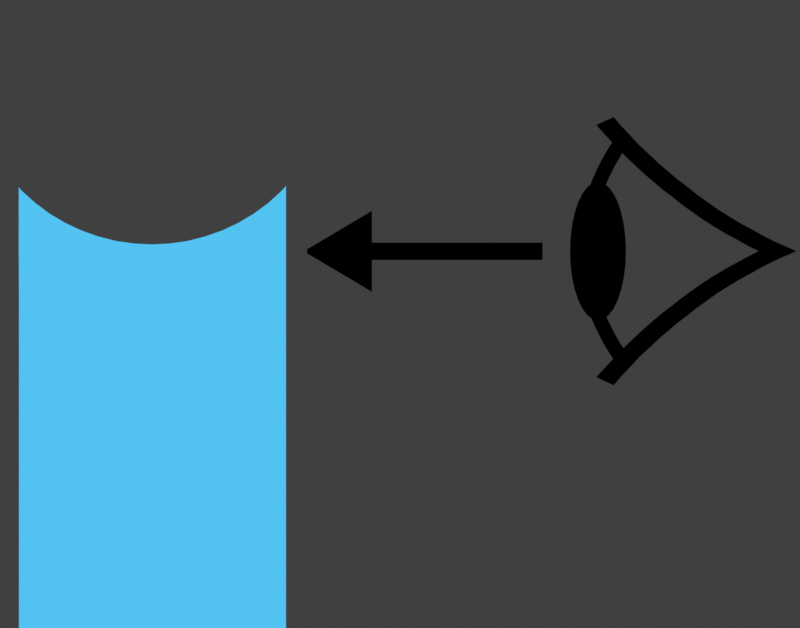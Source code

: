 # Source: menisque.blend  (saved by Blender 3.1.7; exported with 4.5.12 LTS)
import bpy
from mathutils import Matrix  # noqa: F401  (used for matrix-valued properties, if any)

bpy.ops.wm.read_factory_settings(use_empty=True)
scene = bpy.context.scene
scene.name = 'Scene'

# ---- collections
col_collection = bpy.data.collections.new('Collection'); scene.collection.children.link(col_collection)
col_remplissage = bpy.data.collections.new('Remplissage'); scene.collection.children.link(col_remplissage)
col_oeil = bpy.data.collections.new('Oeil'); scene.collection.children.link(col_oeil)

# ---- materials (node trees are filled in below, after node groups)
mat_ligne = bpy.data.materials.new('Ligne')
mat_ligne.alpha_threshold = 0.0
mat_ligne.use_backface_culling = True
mat_ligne.line_color = (0.0, 0.0, 0.0, 1.0)
mat_contour = bpy.data.materials.new('Contour')
mat_contour.alpha_threshold = 0.0
mat_contour.use_backface_culling = True
mat_contour.use_transparent_shadow = False
mat_contour.line_color = (0.0, 0.0, 0.0, 1.0)
mat_transparent = bpy.data.materials.new('Transparent')
mat_transparent.surface_render_method = 'BLENDED'
mat_transparent.blend_method = 'BLEND'
mat_transparent.alpha_threshold = 0.0
mat_transparent.line_color = (0.0, 0.0, 0.0, 1.0)
mat_solution = bpy.data.materials.new('Solution')
mat_solution.alpha_threshold = 0.0
mat_solution.use_transparent_shadow = False
mat_solution.line_color = (0.0, 0.0, 0.0, 1.0)
mat_trait = bpy.data.materials.new('Trait')
mat_trait.use_transparent_shadow = False
mat_texte = bpy.data.materials.new('Texte')
mat_texte.alpha_threshold = 0.0
mat_texte.use_transparent_shadow = False
mat_texte.line_color = (0.0, 0.0, 0.0, 1.0)
mat_blanc = bpy.data.materials.new('Blanc')
mat_blanc.surface_render_method = 'BLENDED'
mat_blanc.blend_method = 'BLEND'
mat_blanc.alpha_threshold = 0.0
mat_blanc.use_transparency_overlap = False
mat_blanc.show_transparent_back = False
mat_blanc.line_color = (0.0, 0.0, 0.0, 1.0)

# ---- node groups
ng_auto_smooth = bpy.data.node_groups.new('Auto Smooth', 'GeometryNodeTree')
_s = ng_auto_smooth.interface.new_socket(name='Geometry', in_out='OUTPUT', socket_type='NodeSocketGeometry')
_s = ng_auto_smooth.interface.new_socket(name='Geometry', in_out='INPUT', socket_type='NodeSocketGeometry')
_s = ng_auto_smooth.interface.new_socket(name='Angle', in_out='INPUT', socket_type='NodeSocketFloat')
_s.subtype = 'ANGLE'
_s.min_value = 0.0
_s.max_value = 3.142
ng_auto_smooth.is_modifier = True
_N = ng_auto_smooth.nodes; _L = ng_auto_smooth.links
n0 = _N.new('NodeGroupOutput'); n0.name = 'Group Output'; n0.location = (480, -100)
n1 = _N.new('NodeGroupInput'); n1.name = 'Group Input'; n1.location = (-420, -300)
n2 = _N.new('NodeGroupInput'); n2.name = 'Group Input.001'; n2.location = (-60, -100)
n3 = _N.new('GeometryNodeSetShadeSmooth'); n3.name = 'Set Shade Smooth'; n3.location = (120, -100)
n3.domain = 'EDGE'
n4 = _N.new('GeometryNodeSetShadeSmooth'); n4.name = 'Set Shade Smooth.001'; n4.location = (300, -100)
n5 = _N.new('GeometryNodeInputMeshEdgeAngle'); n5.name = 'Edge Angle'; n5.location = (-420, -220)
n6 = _N.new('GeometryNodeInputEdgeSmooth'); n6.name = 'Is Edge Smooth'; n6.location = (-60, -160)
n7 = _N.new('GeometryNodeInputShadeSmooth'); n7.name = 'Is Face Smooth'; n7.location = (-240, -340)
n8 = _N.new('FunctionNodeBooleanMath'); n8.name = 'Boolean Math'; n8.location = (-60, -220)
n9 = _N.new('FunctionNodeCompare'); n9.name = 'Compare'; n9.location = (-240, -180)
n9.operation = 'LESS_EQUAL'
_L.new(n5.outputs[0], n9.inputs[0])
_L.new(n4.outputs[0], n0.inputs[0])
_L.new(n1.outputs[1], n9.inputs[1])
_L.new(n9.outputs[0], n8.inputs[0])
_L.new(n7.outputs[0], n8.inputs[1])
_L.new(n2.outputs[0], n3.inputs[0])
_L.new(n6.outputs[0], n3.inputs[1])
_L.new(n3.outputs[0], n4.inputs[0])
_L.new(n8.outputs[0], n3.inputs[2])
n0.is_active_output = True

# ---- material node trees
mat_ligne.use_nodes = True; mat_ligne.node_tree.nodes.clear()
_N = mat_ligne.node_tree.nodes; _L = mat_ligne.node_tree.links
n0 = _N.new('ShaderNodeOutputMaterial'); n0.name = 'Material Output'; n0.location = (300, 300)
n0.target = 'CYCLES'
n1 = _N.new('ShaderNodeEmission'); n1.name = 'Emission'; n1.location = (10, 300)
n1.inputs[0].default_value = (0.0, 0.0, 0.0, 1.0)
n2 = _N.new('ShaderNodeOutputMaterial'); n2.name = 'Material Output.001'; n2.location = (0, 0)
n2.target = 'EEVEE'
n3 = _N.new('ShaderNodeMixShader'); n3.name = 'Mix Shader'; n3.location = (0, 0)
n3.label = 'Disable Shadow'
n3.hide = True
n4 = _N.new('ShaderNodeLightPath'); n4.name = 'Light Path'; n4.location = (0, 0)
n4.hide = True
n5 = _N.new('ShaderNodeBsdfTransparent'); n5.name = 'Transparent BSDF'; n5.location = (0, 0)
n5.hide = True
_L.new(n1.outputs[0], n0.inputs[0])
_L.new(n1.outputs[0], n3.inputs[1])
_L.new(n3.outputs[0], n2.inputs[0])
_L.new(n4.outputs[1], n3.inputs[0])
_L.new(n5.outputs[0], n3.inputs[2])
n0.is_active_output = True
mat_contour.use_nodes = True; mat_contour.node_tree.nodes.clear()
_N = mat_contour.node_tree.nodes; _L = mat_contour.node_tree.links
n0 = _N.new('ShaderNodeOutputMaterial'); n0.name = 'Material Output'; n0.location = (300, 300)
n1 = _N.new('ShaderNodeEmission'); n1.name = 'Emission'; n1.location = (10, 300)
n1.inputs[0].default_value = (0.0, 0.0, 0.0, 1.0)
_L.new(n1.outputs[0], n0.inputs[0])
n0.is_active_output = True
mat_transparent.use_nodes = True; mat_transparent.node_tree.nodes.clear()
_N = mat_transparent.node_tree.nodes; _L = mat_transparent.node_tree.links
n0 = _N.new('ShaderNodeOutputMaterial'); n0.name = 'Material Output'; n0.location = (300, 300)
n0.target = 'CYCLES'
n1 = _N.new('ShaderNodeBsdfTransparent'); n1.name = 'Transparent BSDF'; n1.location = (10, 300)
n1.inputs[0].default_value = (1.0, 1.0, 1.0, 1.0)
n2 = _N.new('ShaderNodeOutputMaterial'); n2.name = 'Material Output.001'; n2.location = (0, 0)
n2.target = 'EEVEE'
n3 = _N.new('ShaderNodeMixShader'); n3.name = 'Mix Shader'; n3.location = (0, 0)
n3.label = 'Disable Shadow'
n3.hide = True
n4 = _N.new('ShaderNodeLightPath'); n4.name = 'Light Path'; n4.location = (0, 0)
n4.hide = True
n5 = _N.new('ShaderNodeBsdfTransparent'); n5.name = 'Transparent BSDF.001'; n5.location = (0, 0)
n5.hide = True
_L.new(n1.outputs[0], n0.inputs[0])
_L.new(n1.outputs[0], n3.inputs[1])
_L.new(n3.outputs[0], n2.inputs[0])
_L.new(n4.outputs[1], n3.inputs[0])
_L.new(n5.outputs[0], n3.inputs[2])
n0.is_active_output = True
mat_solution.use_nodes = True; mat_solution.node_tree.nodes.clear()
_N = mat_solution.node_tree.nodes; _L = mat_solution.node_tree.links
n0 = _N.new('ShaderNodeOutputMaterial'); n0.name = 'Material Output'; n0.location = (300, 300)
n1 = _N.new('ShaderNodeEmission'); n1.name = 'Emission'; n1.location = (10, 300)
n1.inputs[0].default_value = (0.08531, 0.5445, 0.8829, 1.0)
_L.new(n1.outputs[0], n0.inputs[0])
n0.is_active_output = True
mat_texte.use_nodes = True; mat_texte.node_tree.nodes.clear()
_N = mat_texte.node_tree.nodes; _L = mat_texte.node_tree.links
n0 = _N.new('ShaderNodeOutputMaterial'); n0.name = 'Material Output'; n0.location = (300, 300)
n1 = _N.new('ShaderNodeEmission'); n1.name = 'Emission'; n1.location = (10, 300)
n1.inputs[0].default_value = (0.0, 0.0, 0.0, 1.0)
_L.new(n1.outputs[0], n0.inputs[0])
n0.is_active_output = True
mat_blanc.use_nodes = True; mat_blanc.node_tree.nodes.clear()
_N = mat_blanc.node_tree.nodes; _L = mat_blanc.node_tree.links
n0 = _N.new('ShaderNodeOutputMaterial'); n0.name = 'Material Output'; n0.location = (300, 300)
n0.target = 'CYCLES'
n1 = _N.new('ShaderNodeEmission'); n1.name = 'Emission'; n1.location = (10, 300)
n1.inputs[0].default_value = (1.0, 1.0, 1.0, 1.0)
n2 = _N.new('ShaderNodeOutputMaterial'); n2.name = 'Material Output.001'; n2.location = (0, 0)
n2.target = 'EEVEE'
n3 = _N.new('ShaderNodeMixShader'); n3.name = 'Mix Shader'; n3.location = (0, 0)
n3.label = 'Disable Shadow'
n3.hide = True
n4 = _N.new('ShaderNodeLightPath'); n4.name = 'Light Path'; n4.location = (0, 0)
n4.hide = True
n5 = _N.new('ShaderNodeBsdfTransparent'); n5.name = 'Transparent BSDF'; n5.location = (0, 0)
n5.hide = True
_L.new(n1.outputs[0], n0.inputs[0])
_L.new(n1.outputs[0], n3.inputs[1])
_L.new(n3.outputs[0], n2.inputs[0])
_L.new(n4.outputs[1], n3.inputs[0])
_L.new(n5.outputs[0], n3.inputs[2])
n0.is_active_output = True

# ---- world
world_world = bpy.data.worlds.new('World'); scene.world = world_world
world_world.use_nodes = True; world_world.node_tree.nodes.clear()
_N = world_world.node_tree.nodes; _L = world_world.node_tree.links
n0 = _N.new('ShaderNodeOutputWorld'); n0.name = 'World Output'; n0.location = (300, 300)
n1 = _N.new('ShaderNodeBackground'); n1.name = 'Background'; n1.location = (10, 300)
n1.inputs[0].default_value = (0.05088, 0.05088, 0.05088, 1.0)
_L.new(n1.outputs[0], n0.inputs[0])
n0.is_active_output = True
world_world.color = (0.05088, 0.05088, 0.05088)
world_world.use_sun_shadow = False
world_world.sun_shadow_jitter_overblur = 0.0

# ---- cameras
cam_camera = bpy.data.cameras.new('Camera')
cam_camera.type = 'ORTHO'
cam_camera.clip_end = 100.0
cam_camera.ortho_scale = 2.82

# ---- meshes
me_plane_001 = bpy.data.meshes.new('Plane.001')
me_plane_001.from_pydata([(-0.02377, -0.4652, -2.908e-08), (0.02377, -0.4653, -2.908e-08), (-0.02377, 0.0, 0.0), (0.02377, 0.0, 0.0), (0.02377, 0.1467, 0.0), (-0.02377, 0.1467, 0.0), (-0.02377, -0.001228, 0.0), (0.02377, -0.001417, 0.0), (-0.1098, 0.0002308, 0.0), (0.1098, 0.0002308, 0.0), (0.1098, 0.002064, 0.0), (-0.1098, 0.002064, 0.0), (0.006075, 0.1774, 0.0), (-0.006075, 0.1774, 0.0), (-0.01531, 0.1615, 0.0), (0.01531, 0.1616, 0.0), (-0.02377, 0.005334, 0.0), (0.02377, 0.005334, 0.0), (-0.1098, 0.001148, 0.0), (0.1098, 0.001148, 0.0)], [], [(6, 7, 3, 2), (16, 17, 4, 5), (0, 1, 7, 6), (17, 3, 9, 19), (16, 5, 11, 18), (14, 15, 12, 13), (5, 4, 15, 14), (2, 16, 18, 8), (4, 17, 19, 10), (2, 3, 17, 16)])
_uv = me_plane_001.uv_layers.new(name='UVMap')
_uv.uv.foreach_set('vector', [0.0, 0.4996, 1.0, 0.4996, 1.0, 0.5, 0.0, 0.5, 0.0, 0.5004, 1.0, 0.5004, 1.0, 0.5115, 0.0, 0.5115, 0.0, 0.1446, 1.0, 0.1446, 1.0, 0.4996, 0.0, 0.4996, 1.0, 0.5004, 1.0, 0.5, 1.0, 0.5, 1.0, 0.5058, 0.0, 0.5004, 0.0, 0.5115, 0.0, 0.5115, 0.0, 0.5058, 0.04961, 0.5123, 0.9901, 0.5122, 1.0, 0.5123, 0.0, 0.5122, 0.0, 0.5115, 1.0, 0.5115, 0.9901, 0.5122, 0.04961, 0.5123, 0.0, 0.5, 0.0, 0.5004, 0.0, 0.5058, 0.0, 0.5, 1.0, 0.5115, 1.0, 0.5004, 1.0, 0.5058, 1.0, 0.5115, 0.0, 0.5, 1.0, 0.5, 1.0, 0.5004, 0.0, 0.5004])
me_plane_001.materials.append(mat_ligne)
me_plane_001.use_remesh_fix_poles = True
me_plane_001.use_remesh_preserve_attributes = False
me_plane_001.update()
me_circle_001 = bpy.data.meshes.new('Circle.001')
me_circle_001.from_pydata([], [], [])
_uv = me_circle_001.uv_layers.new(name='UVMap')
_uv.uv.foreach_set('vector', [])
me_circle_001.materials.append(mat_contour)
me_circle_001.materials.append(mat_transparent)
me_circle_001.use_remesh_fix_poles = True
me_circle_001.use_remesh_preserve_attributes = False
me_circle_001.update()
me_mesh_004 = bpy.data.meshes.new('Mesh.004')
me_mesh_004.from_pydata([(1.237, 0.2242, 1.82), (0.823, 0.2242, 1.526), (0.823, 0.2242, 1.665), (1.656, 0.2242, 1.664), (1.656, 0.2242, 1.525), (1.656, 0.2242, 1.789), (0.8224, 0.2242, 1.789), (0.8224, 0.2242, 1.999), (1.656, 0.2242, 2.002), (0.8302, 0.2242, 1.989), (0.872, 0.2242, 1.951), (0.9174, 0.2242, 1.917), (0.9659, 0.2242, 1.888), (1.017, 0.2242, 1.864), (1.07, 0.2242, 1.845), (1.125, 0.2242, 1.831), (1.181, 0.2242, 1.823), (1.294, 0.2242, 1.823), (1.35, 0.2242, 1.831), (1.404, 0.2242, 1.845), (1.458, 0.2242, 1.864), (1.509, 0.2242, 1.888), (1.557, 0.2242, 1.917), (1.603, 0.2242, 1.951), (1.644, 0.2242, 1.989), (0.823, 0.2242, 0.5347), (1.656, 0.2242, 0.5337), (1.656, 0.2242, 0.7044), (0.823, 0.2242, 0.7054), (0.823, 0.2242, 0.923), (1.656, 0.2242, 0.922), (1.656, 0.2242, 1.156), (0.823, 0.2242, 1.157)], [], [(2, 1, 32, 29, 28, 25, 26, 27, 30, 31, 4, 3, 5, 8, 24, 23, 22, 21, 20, 19, 18, 17, 0, 16, 15, 14, 13, 12, 11, 10, 9, 7, 6)])
_uv = me_mesh_004.uv_layers.new(name='UVMap')
_uv.uv.foreach_set('vector', [0.0, 0.0, 0.0, 0.0, 0.0, 0.0, 0.0, 0.0, 0.0, 0.0, 0.0, 0.0, 0.0, 0.0, 0.0, 0.0, 0.0, 0.0, 0.0, 0.0, 0.0, 0.0, 0.0, 0.0, 0.0, 0.0, 0.0, 0.0, 0.0, 0.0, 0.0, 0.0, 0.0, 0.0, 0.0, 0.0, 0.0, 0.0, 0.0, 0.0, 0.0, 0.0, 0.0, 0.0, 0.0, 0.0, 0.0, 0.0, 0.0, 0.0, 0.0, 0.0, 0.0, 0.0, 0.0, 0.0, 0.0, 0.0, 0.0, 0.0, 0.0, 0.0, 0.0, 0.0, 0.0, 0.0])
me_mesh_004.materials.append(mat_solution)
me_mesh_004.use_remesh_fix_poles = True
me_mesh_004.use_remesh_preserve_attributes = False
me_mesh_004.update()
me_plane = bpy.data.meshes.new('Plane')
me_plane.from_pydata([(0.7551, -3.286e-07, 0.4408), (0.7278, -3.329e-07, 0.4732), (0.7051, -3.256e-07, 0.4011), (0.6655, -3.315e-07, 0.4446), (0.7852, -3.244e-07, 0.4094), (0.7352, -3.213e-07, 0.3691), (0.8176, -3.196e-07, 0.3743), (0.7673, -3.168e-07, 0.3358), (0.839, -3.078e-07, 0.2684), (0.8919, -3.104e-07, 0.3052), (0.8618, -3.141e-07, 0.3333), (0.8088, -3.116e-07, 0.2965), (0.866, -3.047e-07, 0.2455), (0.9189, -3.073e-07, 0.2823), (0.8977, -3.01e-07, 0.2182), (0.9507, -3.036e-07, 0.255), (0.9306, -2.977e-07, 0.1935), (0.9835, -3.003e-07, 0.2304), (0.9653, -2.94e-07, 0.1659), (1.018, -2.966e-07, 0.2027), (1.006, -2.9e-07, 0.1364), (1.059, -2.926e-07, 0.1732), (1.042, -2.866e-07, 0.1107), (1.095, -2.892e-07, 0.1475), (1.079, -2.835e-07, 0.08737), (1.132, -2.861e-07, 0.1242), (1.123, -2.799e-07, 0.06098), (1.176, -2.825e-07, 0.0978), (1.163, -2.77e-07, 0.03949), (1.216, -2.796e-07, 0.07631), (1.201, -2.742e-07, 0.01835), (1.254, -2.768e-07, 0.05517), (1.238, -2.716e-07, 0.0), (1.291, -2.742e-07, 0.03617), (1.319, -2.636e-07, 0.0), (1.372, -2.661e-07, 0.0), (0.7315, -3.324e-07, 0.4688), (0.6709, -3.307e-07, 0.4387), (0.7218, -3.266e-07, 0.4143), (0.7385, -3.276e-07, 0.4276), (0.7071, -3.324e-07, 0.4637), (0.6863, -3.32e-07, 0.4542), (0.7519, -3.223e-07, 0.3825), (0.7685, -3.233e-07, 0.3959), (0.7841, -3.178e-07, 0.3486), (0.8008, -3.187e-07, 0.3614), (0.8836, -3.056e-07, 0.2578), (0.9013, -3.064e-07, 0.27), (0.8265, -3.124e-07, 0.3087), (0.8441, -3.133e-07, 0.321), (0.8566, -3.086e-07, 0.2807), (0.8743, -3.095e-07, 0.2929), (0.9154, -3.019e-07, 0.2305), (0.933, -3.028e-07, 0.2428), (0.9482, -2.986e-07, 0.2058), (0.9659, -2.995e-07, 0.2181), (0.9829, -2.949e-07, 0.1782), (1.001, -2.957e-07, 0.1904), (1.024, -2.909e-07, 0.1487), (1.041, -2.918e-07, 0.1609), (1.06, -2.875e-07, 0.123), (1.078, -2.883e-07, 0.1353), (1.097, -2.843e-07, 0.09964), (1.115, -2.852e-07, 0.1119), (1.141, -2.808e-07, 0.07326), (1.159, -2.816e-07, 0.08553), (1.181, -2.779e-07, 0.05177), (1.198, -2.788e-07, 0.06404), (1.219, -2.75e-07, 0.03062), (1.237, -2.759e-07, 0.0429), (1.256, -2.725e-07, 0.01206), (1.273, -2.734e-07, 0.02412), (1.337, -2.644e-07, 0.0), (1.355, -2.653e-07, 0.0), (0.7113, -3.318e-07, 0.4588), (0.6911, -3.312e-07, 0.4487)], [], [(75, 41, 3, 37), (38, 2, 5, 42), (42, 5, 7, 44), (44, 7, 11, 48), (48, 11, 8, 50), (50, 8, 12, 46), (46, 12, 14, 52), (52, 14, 16, 54), (54, 16, 18, 56), (56, 18, 20, 58), (58, 20, 22, 60), (60, 22, 24, 62), (62, 24, 26, 64), (64, 26, 28, 66), (66, 28, 30, 68), (68, 30, 32, 70), (70, 32, 34, 72), (38, 75, 37, 2), (0, 36, 74, 39), (39, 74, 75, 38), (33, 71, 73, 35), (71, 70, 72, 73), (31, 69, 71, 33), (69, 68, 70, 71), (29, 67, 69, 31), (67, 66, 68, 69), (27, 65, 67, 29), (65, 64, 66, 67), (25, 63, 65, 27), (63, 62, 64, 65), (23, 61, 63, 25), (61, 60, 62, 63), (21, 59, 61, 23), (59, 58, 60, 61), (19, 57, 59, 21), (57, 56, 58, 59), (17, 55, 57, 19), (55, 54, 56, 57), (15, 53, 55, 17), (53, 52, 54, 55), (13, 47, 53, 15), (47, 46, 52, 53), (9, 51, 47, 13), (51, 50, 46, 47), (10, 49, 51, 9), (49, 48, 50, 51), (6, 45, 49, 10), (45, 44, 48, 49), (4, 43, 45, 6), (43, 42, 44, 45), (0, 39, 43, 4), (39, 38, 42, 43), (36, 1, 40, 74), (74, 40, 41, 75)])
_uv = me_plane.uv_layers.new(name='UVMap')
_uv.uv.foreach_set('vector', [0.8636, 0.6667, 1.0, 0.6667, 1.0, 1.0, 0.8636, 1.0, 0.0, 0.6667, 0.0, 1.0, 0.0, 1.0, 0.0, 0.6667, 0.0, 0.6667, 0.0, 1.0, 0.0, 1.0, 0.0, 0.6667, 0.0, 0.6667, 0.0, 1.0, 0.0, 1.0, 0.0, 0.6667, 0.0, 0.6667, 0.0, 1.0, 0.0, 1.0, 0.0, 0.6667, 0.0, 0.6667, 0.0, 1.0, 0.0, 1.0, 0.0, 0.6667, 0.0, 0.6667, 0.0, 1.0, 0.0, 1.0, 0.0, 0.6667, 0.0, 0.6667, 0.0, 1.0, 0.0, 1.0, 0.0, 0.6667, 0.0, 0.6667, 0.0, 1.0, 0.0, 1.0, 0.0, 0.6667, 0.0, 0.6667, 0.0, 1.0, 0.0, 1.0, 0.0, 0.6667, 0.0, 0.6667, 0.0, 1.0, 0.0, 1.0, 0.0, 0.6667, 0.0, 0.6667, 0.0, 1.0, 0.0, 1.0, 0.0, 0.6667, 0.0, 0.6667, 0.0, 1.0, 0.0, 1.0, 0.0, 0.6667, 0.0, 0.6667, 0.0, 1.0, 0.0, 1.0, 0.0, 0.6667, 0.0, 0.6667, 0.0, 1.0, 0.0, 1.0, 0.0, 0.6667, 0.0, 0.6667, 0.0, 1.0, 0.0, 1.0, 0.0, 0.6667, 0.0, 0.6667, 0.0, 1.0, 0.0, 1.0, 0.0, 0.6667, 0.0, 0.6667, 0.8636, 0.6667, 0.8636, 1.0, 0.0, 1.0, 0.0, 0.0, 0.8636, 0.0, 0.8636, 0.3333, 0.0, 0.3333, 0.0, 0.3333, 0.8636, 0.3333, 0.8636, 0.6667, 0.0, 0.6667, 0.0, 0.0, 0.0, 0.3333, 0.0, 0.3333, 0.0, 0.0, 0.0, 0.3333, 0.0, 0.6667, 0.0, 0.6667, 0.0, 0.3333, 0.0, 0.0, 0.0, 0.3333, 0.0, 0.3333, 0.0, 0.0, 0.0, 0.3333, 0.0, 0.6667, 0.0, 0.6667, 0.0, 0.3333, 0.0, 0.0, 0.0, 0.3333, 0.0, 0.3333, 0.0, 0.0, 0.0, 0.3333, 0.0, 0.6667, 0.0, 0.6667, 0.0, 0.3333, 0.0, 0.0, 0.0, 0.3333, 0.0, 0.3333, 0.0, 0.0, 0.0, 0.3333, 0.0, 0.6667, 0.0, 0.6667, 0.0, 0.3333, 0.0, 0.0, 0.0, 0.3333, 0.0, 0.3333, 0.0, 0.0, 0.0, 0.3333, 0.0, 0.6667, 0.0, 0.6667, 0.0, 0.3333, 0.0, 0.0, 0.0, 0.3333, 0.0, 0.3333, 0.0, 0.0, 0.0, 0.3333, 0.0, 0.6667, 0.0, 0.6667, 0.0, 0.3333, 0.0, 0.0, 0.0, 0.3333, 0.0, 0.3333, 0.0, 0.0, 0.0, 0.3333, 0.0, 0.6667, 0.0, 0.6667, 0.0, 0.3333, 0.0, 0.0, 0.0, 0.3333, 0.0, 0.3333, 0.0, 0.0, 0.0, 0.3333, 0.0, 0.6667, 0.0, 0.6667, 0.0, 0.3333, 0.0, 0.0, 0.0, 0.3333, 0.0, 0.3333, 0.0, 0.0, 0.0, 0.3333, 0.0, 0.6667, 0.0, 0.6667, 0.0, 0.3333, 0.0, 0.0, 0.0, 0.3333, 0.0, 0.3333, 0.0, 0.0, 0.0, 0.3333, 0.0, 0.6667, 0.0, 0.6667, 0.0, 0.3333, 0.0, 0.0, 0.0, 0.3333, 0.0, 0.3333, 0.0, 0.0, 0.0, 0.3333, 0.0, 0.6667, 0.0, 0.6667, 0.0, 0.3333, 0.0, 0.0, 0.0, 0.3333, 0.0, 0.3333, 0.0, 0.0, 0.0, 0.3333, 0.0, 0.6667, 0.0, 0.6667, 0.0, 0.3333, 0.0, 0.0, 0.0, 0.3333, 0.0, 0.3333, 0.0, 0.0, 0.0, 0.3333, 0.0, 0.6667, 0.0, 0.6667, 0.0, 0.3333, 0.0, 0.0, 0.0, 0.3333, 0.0, 0.3333, 0.0, 0.0, 0.0, 0.3333, 0.0, 0.6667, 0.0, 0.6667, 0.0, 0.3333, 0.0, 0.0, 0.0, 0.3333, 0.0, 0.3333, 0.0, 0.0, 0.0, 0.3333, 0.0, 0.6667, 0.0, 0.6667, 0.0, 0.3333, 0.0, 0.0, 0.0, 0.3333, 0.0, 0.3333, 0.0, 0.0, 0.0, 0.3333, 0.0, 0.6667, 0.0, 0.6667, 0.0, 0.3333, 0.8636, 0.0, 1.0, 0.0, 1.0, 0.3333, 0.8636, 0.3333, 0.8636, 0.3333, 1.0, 0.3333, 1.0, 0.6667, 0.8636, 0.6667])
me_plane.materials.append(mat_texte)
me_plane.use_remesh_fix_poles = True
me_plane.use_remesh_preserve_attributes = False
me_plane.update()
me_circle_015 = bpy.data.meshes.new('Circle.015')
me_circle_015.from_pydata([(-0.7628, 0.6486, -5.301e-09), (-0.8315, 0.5556, 0.0), (-0.9239, 0.3827, 0.0), (-0.9808, 0.1951, 0.0), (-1.0, -4.371e-08, 0.0), (-0.9808, -0.1951, 0.0), (-0.9239, -0.3827, 0.0), (-0.8315, -0.5556, 0.0), (-0.7548, -0.656, 4.635e-09), (-0.7066, 0.5925, -5.301e-09), (-0.7654, 0.5114, 6.615e-17), (-0.8505, 0.3523, 6.615e-17), (-0.9029, 0.1796, 6.615e-17), (-0.9206, -4.164e-08, 6.615e-17), (-0.9029, -0.1796, 6.615e-17), (-0.8505, -0.3523, 6.615e-17), (-0.7654, -0.5114, 6.615e-17), (-0.6987, -0.5998, 4.635e-09)], [], [(2, 1, 10, 11), (3, 2, 11, 12), (4, 3, 12, 13), (5, 4, 13, 14), (6, 5, 14, 15), (7, 6, 15, 16), (8, 7, 16, 17), (1, 0, 9, 10)])
_uv = me_circle_015.uv_layers.new(name='UVMap')
_uv.uv.foreach_set('vector', [0.0, 0.0, 0.0, 0.0, 0.0, 0.0, 0.0, 0.0, 0.0, 0.0, 0.0, 0.0, 0.0, 0.0, 0.0, 0.0, 0.0, 0.0, 0.0, 0.0, 0.0, 0.0, 0.0, 0.0, 0.0, 0.0, 0.0, 0.0, 0.0, 0.0, 0.0, 0.0, 0.0, 0.0, 0.0, 0.0, 0.0, 0.0, 0.0, 0.0, 0.0, 0.0, 0.0, 0.0, 0.0, 0.0, 0.0, 0.0, 0.0, 0.0, 0.0, 0.0, 0.0, 0.0, 0.0, 0.0, 0.0, 0.0, 0.0, 0.0, 0.0, 0.0, 0.0, 0.0])
me_circle_015.materials.append(mat_texte)
me_circle_015.use_remesh_fix_poles = True
me_circle_015.use_remesh_preserve_attributes = False
me_circle_015.update()
me_circle_016 = bpy.data.meshes.new('Circle.016')
me_circle_016.from_pydata([(0.0, 1.0, 0.0), (-0.1951, 0.9808, 0.0), (-0.3827, 0.9239, 0.0), (-0.5556, 0.8315, 0.0), (-0.7071, 0.7071, 0.0), (-0.8315, 0.5556, 0.0), (-0.9239, 0.3827, 0.0), (-0.9808, 0.1951, 0.0), (-1.0, -4.371e-08, 0.0), (-0.9808, -0.1951, 0.0), (-0.9239, -0.3827, 0.0), (-0.8315, -0.5556, 0.0), (-0.7071, -0.7071, 0.0), (-0.5556, -0.8315, 0.0), (-0.3827, -0.9239, 0.0), (-0.1951, -0.9808, 0.0), (8.742e-08, -1.0, 0.0), (0.1951, -0.9808, 0.0), (0.3827, -0.9239, 0.0), (0.5556, -0.8315, 0.0), (0.7071, -0.7071, 0.0), (0.8315, -0.5556, 0.0), (0.9239, -0.3827, 0.0), (0.9808, -0.1951, 0.0), (1.0, 1.192e-08, 0.0), (0.9808, 0.1951, 0.0), (0.9239, 0.3827, 0.0), (0.8315, 0.5556, 0.0), (0.7071, 0.7071, 0.0), (0.5556, 0.8315, 0.0), (0.3827, 0.9239, 0.0), (0.1951, 0.9808, 0.0), (-1.834e-07, 0.6155, 4.538e-16), (-0.1201, 0.6036, 4.538e-16), (-0.2355, 0.5686, 4.538e-16), (-0.3419, 0.5117, 4.538e-16), (-0.4352, 0.4352, 4.538e-16), (-0.5117, 0.3419, 4.538e-16), (-0.5686, 0.2355, 4.538e-16), (-0.6036, 0.1201, 4.538e-16), (-0.6155, -3.13e-08, 4.538e-16), (-0.6036, -0.1201, 4.538e-16), (-0.5686, -0.2355, 4.538e-16), (-0.5117, -0.3419, 4.538e-16), (-0.4352, -0.4352, 4.538e-16), (-0.3419, -0.5117, 4.538e-16), (-0.2355, -0.5686, 4.538e-16), (-0.1201, -0.6036, 4.538e-16), (-1.296e-07, -0.6155, 4.538e-16), (0.1201, -0.6036, 4.538e-16), (0.2355, -0.5686, 4.538e-16), (0.3419, -0.5117, 4.538e-16), (0.4352, -0.4352, 4.538e-16), (0.5117, -0.3419, 4.538e-16), (0.5686, -0.2355, 4.538e-16), (0.6036, -0.1201, 4.538e-16), (0.6155, 2.947e-09, 4.538e-16), (0.6036, 0.1201, 4.538e-16), (0.5686, 0.2355, 4.538e-16), (0.5117, 0.3419, 4.538e-16), (0.4352, 0.4352, 4.538e-16), (0.3419, 0.5117, 4.538e-16), (0.2355, 0.5686, 4.538e-16), (0.1201, 0.6036, 4.538e-16), (-3.52e-07, 0.2617, -6.789e-17), (-0.05106, 0.2567, -6.789e-17), (-0.1002, 0.2418, -6.789e-17), (-0.1454, 0.2176, -6.789e-17), (-0.1851, 0.1851, -6.789e-17), (-0.2176, 0.1454, -6.789e-17), (-0.2418, 0.1002, -6.789e-17), (-0.2567, 0.05106, -6.789e-17), (-0.2617, -1.331e-08, -6.789e-17), (-0.2567, -0.05106, -6.789e-17), (-0.2418, -0.1002, -6.789e-17), (-0.2176, -0.1454, -6.789e-17), (-0.1851, -0.1851, -6.789e-17), (-0.1454, -0.2176, -6.789e-17), (-0.1002, -0.2418, -6.789e-17), (-0.05106, -0.2567, -6.789e-17), (-3.292e-07, -0.2617, -6.789e-17), (0.05106, -0.2567, -6.789e-17), (0.1002, -0.2418, -6.789e-17), (0.1454, -0.2176, -6.789e-17), (0.1851, -0.1851, -6.789e-17), (0.2176, -0.1454, -6.789e-17), (0.2418, -0.1002, -6.789e-17), (0.2567, -0.05106, -6.789e-17), (0.2617, 1.253e-09, -6.789e-17), (0.2567, 0.05106, -6.789e-17), (0.2418, 0.1002, -6.789e-17), (0.2176, 0.1454, -6.789e-17), (0.1851, 0.1851, -6.789e-17), (0.1454, 0.2176, -6.789e-17), (0.1002, 0.2418, -6.789e-17), (0.05106, 0.2567, -6.789e-17), (-3.478e-07, -1.863e-09, -6.789e-17)], [], [(21, 20, 52, 53), (8, 7, 39, 40), (22, 21, 53, 54), (9, 8, 40, 41), (23, 22, 54, 55), (10, 9, 41, 42), (24, 23, 55, 56), (11, 10, 42, 43), (25, 24, 56, 57), (12, 11, 43, 44), (26, 25, 57, 58), (13, 12, 44, 45), (27, 26, 58, 59), (14, 13, 45, 46), (1, 0, 32, 33), (28, 27, 59, 60), (15, 14, 46, 47), (2, 1, 33, 34), (29, 28, 60, 61), (16, 15, 47, 48), (3, 2, 34, 35), (30, 29, 61, 62), (17, 16, 48, 49), (4, 3, 35, 36), (31, 30, 62, 63), (18, 17, 49, 50), (5, 4, 36, 37), (0, 31, 63, 32), (19, 18, 50, 51), (6, 5, 37, 38), (20, 19, 51, 52), (7, 6, 38, 39), (34, 33, 65, 66), (61, 60, 92, 93), (48, 47, 79, 80), (35, 34, 66, 67), (62, 61, 93, 94), (49, 48, 80, 81), (36, 35, 67, 68), (63, 62, 94, 95), (50, 49, 81, 82), (37, 36, 68, 69), (32, 63, 95, 64), (51, 50, 82, 83), (38, 37, 69, 70), (52, 51, 83, 84), (39, 38, 70, 71), (53, 52, 84, 85), (40, 39, 71, 72), (54, 53, 85, 86), (41, 40, 72, 73), (55, 54, 86, 87), (42, 41, 73, 74), (56, 55, 87, 88), (43, 42, 74, 75), (57, 56, 88, 89), (44, 43, 75, 76), (58, 57, 89, 90), (45, 44, 76, 77), (59, 58, 90, 91), (46, 45, 77, 78), (33, 32, 64, 65), (60, 59, 91, 92), (47, 46, 78, 79), (69, 68, 96), (64, 95, 96), (83, 82, 96), (70, 69, 96), (84, 83, 96), (71, 70, 96), (85, 84, 96), (72, 71, 96), (86, 85, 96), (73, 72, 96), (87, 86, 96), (74, 73, 96), (88, 87, 96), (75, 74, 96), (89, 88, 96), (76, 75, 96), (90, 89, 96), (77, 76, 96), (91, 90, 96), (78, 77, 96), (65, 64, 96), (92, 91, 96), (79, 78, 96), (66, 65, 96), (93, 92, 96), (80, 79, 96), (67, 66, 96), (94, 93, 96), (81, 80, 96), (68, 67, 96), (95, 94, 96), (82, 81, 96)])
_uv = me_circle_016.uv_layers.new(name='UVMap')
_uv.uv.foreach_set('vector', [0.0, 0.0, 0.0, 0.0, 0.0, 0.0, 0.0, 0.0, 0.0, 0.0, 0.0, 0.0, 0.0, 0.0, 0.0, 0.0, 0.0, 0.0, 0.0, 0.0, 0.0, 0.0, 0.0, 0.0, 0.0, 0.0, 0.0, 0.0, 0.0, 0.0, 0.0, 0.0, 0.0, 0.0, 0.0, 0.0, 0.0, 0.0, 0.0, 0.0, 0.0, 0.0, 0.0, 0.0, 0.0, 0.0, 0.0, 0.0, 0.0, 0.0, 0.0, 0.0, 0.0, 0.0, 0.0, 0.0, 0.0, 0.0, 0.0, 0.0, 0.0, 0.0, 0.0, 0.0, 0.0, 0.0, 0.0, 0.0, 0.0, 0.0, 0.0, 0.0, 0.0, 0.0, 0.0, 0.0, 0.0, 0.0, 0.0, 0.0, 0.0, 0.0, 0.0, 0.0, 0.0, 0.0, 0.0, 0.0, 0.0, 0.0, 0.0, 0.0, 0.0, 0.0, 0.0, 0.0, 0.0, 0.0, 0.0, 0.0, 0.0, 0.0, 0.0, 0.0, 0.0, 0.0, 0.0, 0.0, 0.0, 0.0, 0.0, 0.0, 0.0, 0.0, 0.0, 0.0, 0.0, 0.0, 0.0, 0.0, 0.0, 0.0, 0.0, 0.0, 0.0, 0.0, 0.0, 0.0, 0.0, 0.0, 0.0, 0.0, 0.0, 0.0, 0.0, 0.0, 0.0, 0.0, 0.0, 0.0, 0.0, 0.0, 0.0, 0.0, 0.0, 0.0, 0.0, 0.0, 0.0, 0.0, 0.0, 0.0, 0.0, 0.0, 0.0, 0.0, 0.0, 0.0, 0.0, 0.0, 0.0, 0.0, 0.0, 0.0, 0.0, 0.0, 0.0, 0.0, 0.0, 0.0, 0.0, 0.0, 0.0, 0.0, 0.0, 0.0, 0.0, 0.0, 0.0, 0.0, 0.0, 0.0, 0.0, 0.0, 0.0, 0.0, 0.0, 0.0, 0.0, 0.0, 0.0, 0.0, 0.0, 0.0, 0.0, 0.0, 0.0, 0.0, 0.0, 0.0, 0.0, 0.0, 0.0, 0.0, 0.0, 0.0, 0.0, 0.0, 0.0, 0.0, 0.0, 0.0, 0.0, 0.0, 0.0, 0.0, 0.0, 0.0, 0.0, 0.0, 0.0, 0.0, 0.0, 0.0, 0.0, 0.0, 0.0, 0.0, 0.0, 0.0, 0.0, 0.0, 0.0, 0.0, 0.0, 0.0, 0.0, 0.0, 0.0, 0.0, 0.0, 0.0, 0.0, 0.0, 0.0, 0.0, 0.0, 0.0, 0.0, 0.0, 0.0, 0.0, 0.0, 0.0, 0.0, 0.0, 0.0, 0.0, 0.0, 0.0, 0.0, 0.0, 0.0, 0.0, 0.0, 0.0, 0.0, 0.0, 0.0, 0.0, 0.0, 0.0, 0.0, 0.0, 0.0, 0.0, 0.0, 0.0, 0.0, 0.0, 0.0, 0.0, 0.0, 0.0, 0.0, 0.0, 0.0, 0.0, 0.0, 0.0, 0.0, 0.0, 0.0, 0.0, 0.0, 0.0, 0.0, 0.0, 0.0, 0.0, 0.0, 0.0, 0.0, 0.0, 0.0, 0.0, 0.0, 0.0, 0.0, 0.0, 0.0, 0.0, 0.0, 0.0, 0.0, 0.0, 0.0, 0.0, 0.0, 0.0, 0.0, 0.0, 0.0, 0.0, 0.0, 0.0, 0.0, 0.0, 0.0, 0.0, 0.0, 0.0, 0.0, 0.0, 0.0, 0.0, 0.0, 0.0, 0.0, 0.0, 0.0, 0.0, 0.0, 0.0, 0.0, 0.0, 0.0, 0.0, 0.0, 0.0, 0.0, 0.0, 0.0, 0.0, 0.0, 0.0, 0.0, 0.0, 0.0, 0.0, 0.0, 0.0, 0.0, 0.0, 0.0, 0.0, 0.0, 0.0, 0.0, 0.0, 0.0, 0.0, 0.0, 0.0, 0.0, 0.0, 0.0, 0.0, 0.0, 0.0, 0.0, 0.0, 0.0, 0.0, 0.0, 0.0, 0.0, 0.0, 0.0, 0.0, 0.0, 0.0, 0.0, 0.0, 0.0, 0.0, 0.0, 0.0, 0.0, 0.0, 0.0, 0.0, 0.0, 0.0, 0.0, 0.0, 0.0, 0.0, 0.0, 0.0, 0.0, 0.0, 0.0, 0.0, 0.0, 0.0, 0.0, 0.0, 0.0, 0.0, 0.0, 0.0, 0.0, 0.0, 0.0, 0.0, 0.0, 0.0, 0.0, 0.0, 0.0, 0.0, 0.0, 0.0, 0.0, 0.0, 0.0, 0.0, 0.0, 0.0, 0.0, 0.0, 0.0, 0.0, 0.0, 0.0, 0.0, 0.0, 0.0, 0.0, 0.0, 0.0, 0.0, 0.0, 0.0, 0.0, 0.0, 0.0, 0.0, 0.0, 0.0, 0.0, 0.0, 0.0, 0.0, 0.0, 0.0, 0.0, 0.0, 0.0, 0.0, 0.0, 0.0, 0.0, 0.0, 0.0, 0.0, 0.0, 0.0, 0.0, 0.0, 0.0, 0.0, 0.0, 0.0, 0.0, 0.0, 0.0, 0.0, 0.0, 0.0, 0.0, 0.0, 0.0, 0.0, 0.0, 0.0, 0.0, 0.0, 0.0, 0.0, 0.0, 0.0, 0.0, 0.0, 0.0, 0.0, 0.0, 0.0, 0.0, 0.0, 0.0, 0.0, 0.0, 0.0, 0.0, 0.0, 0.0, 0.0, 0.0, 0.0, 0.0, 0.0, 0.0, 0.0, 0.0, 0.0, 0.0, 0.0, 0.0, 0.0, 0.0, 0.0, 0.0, 0.0, 0.0, 0.0, 0.0, 0.0, 0.0, 0.0, 0.0, 0.0, 0.0, 0.0, 0.0, 0.0, 0.0, 0.0, 0.0, 0.0, 0.0, 0.0, 0.0, 0.0, 0.0, 0.0, 0.0, 0.0, 0.0, 0.0, 0.0, 0.0, 0.0, 0.0, 0.0, 0.0, 0.0, 0.0, 0.0, 0.0, 0.0, 0.0, 0.0, 0.0, 0.0, 0.0, 0.0, 0.0, 0.0, 0.0, 0.0, 0.0, 0.0, 0.0, 0.0, 0.0, 0.0, 0.0, 0.0, 0.0, 0.0, 0.0, 0.0, 0.0, 0.0, 0.0, 0.0, 0.0, 0.0, 0.0, 0.0, 0.0, 0.0, 0.0, 0.0, 0.0, 0.0, 0.0, 0.0, 0.0, 0.0, 0.0, 0.0, 0.0, 0.0, 0.0, 0.0, 0.0, 0.0, 0.0, 0.0, 0.0, 0.0, 0.0, 0.0, 0.0, 0.0, 0.0, 0.0, 0.0, 0.0, 0.0, 0.0, 0.0, 0.0, 0.0, 0.0, 0.0, 0.0, 0.0, 0.0, 0.0, 0.0, 0.0, 0.0, 0.0, 0.0, 0.0, 0.0, 0.0, 0.0, 0.0, 0.0, 0.0, 0.0, 0.0, 0.0, 0.0, 0.0, 0.0, 0.0, 0.0, 0.0, 0.0, 0.0, 0.0, 0.0, 0.0, 0.0, 0.0, 0.0, 0.0, 0.0, 0.0, 0.0, 0.0, 0.0, 0.0, 0.0, 0.0, 0.0, 0.0, 0.0, 0.0, 0.0, 0.0, 0.0, 0.0, 0.0, 0.0, 0.0, 0.0, 0.0, 0.0, 0.0, 0.0, 0.0, 0.0, 0.0, 0.0, 0.0, 0.0, 0.0])
me_circle_016.materials.append(mat_texte)
me_circle_016.use_remesh_fix_poles = True
me_circle_016.use_remesh_preserve_attributes = False
me_circle_016.update()
me_circle_017 = bpy.data.meshes.new('Circle.017')
me_circle_017.from_pydata([(0.0, 1.0, 0.0), (-0.1951, 0.9808, 0.0), (-0.3827, 0.9239, 0.0), (-0.5556, 0.8315, 0.0), (-0.7071, 0.7071, 0.0), (-0.8315, 0.5556, 0.0), (-0.9239, 0.3827, 0.0), (-0.9808, 0.1951, 0.0), (-1.0, -4.371e-08, 0.0), (-0.9808, -0.1951, 0.0), (-0.9239, -0.3827, 0.0), (-0.8315, -0.5556, 0.0), (-0.7071, -0.7071, 0.0), (-0.5556, -0.8315, 0.0), (-0.3827, -0.9239, 0.0), (-0.1951, -0.9808, 0.0), (8.742e-08, -1.0, 0.0), (0.1951, -0.9808, 0.0), (0.3827, -0.9239, 0.0), (0.5556, -0.8315, 0.0), (0.7071, -0.7071, 0.0), (0.8315, -0.5556, 0.0), (0.9239, -0.3827, 0.0), (0.9808, -0.1951, 0.0), (1.0, 1.192e-08, 0.0), (0.9808, 0.1951, 0.0), (0.9239, 0.3827, 0.0), (0.8315, 0.5556, 0.0), (0.7071, 0.7071, 0.0), (0.5556, 0.8315, 0.0), (0.3827, 0.9239, 0.0), (0.1951, 0.9808, 0.0), (-1.834e-07, 0.6155, 4.538e-16), (-0.1201, 0.6036, 4.538e-16), (-0.2355, 0.5686, 4.538e-16), (-0.3419, 0.5117, 4.538e-16), (-0.4352, 0.4352, 4.538e-16), (-0.5117, 0.3419, 4.538e-16), (-0.5686, 0.2355, 4.538e-16), (-0.6036, 0.1201, 4.538e-16), (-0.6155, -3.13e-08, 4.538e-16), (-0.6036, -0.1201, 4.538e-16), (-0.5686, -0.2355, 4.538e-16), (-0.5117, -0.3419, 4.538e-16), (-0.4352, -0.4352, 4.538e-16), (-0.3419, -0.5117, 4.538e-16), (-0.2355, -0.5686, 4.538e-16), (-0.1201, -0.6036, 4.538e-16), (-1.296e-07, -0.6155, 4.538e-16), (0.1201, -0.6036, 4.538e-16), (0.2355, -0.5686, 4.538e-16), (0.3419, -0.5117, 4.538e-16), (0.4352, -0.4352, 4.538e-16), (0.5117, -0.3419, 4.538e-16), (0.5686, -0.2355, 4.538e-16), (0.6036, -0.1201, 4.538e-16), (0.6155, 2.947e-09, 4.538e-16), (0.6036, 0.1201, 4.538e-16), (0.5686, 0.2355, 4.538e-16), (0.5117, 0.3419, 4.538e-16), (0.4352, 0.4352, 4.538e-16), (0.3419, 0.5117, 4.538e-16), (0.2355, 0.5686, 4.538e-16), (0.1201, 0.6036, 4.538e-16), (-3.52e-07, 0.2617, -6.789e-17), (-0.05106, 0.2567, -6.789e-17), (-0.1002, 0.2418, -6.789e-17), (-0.1454, 0.2176, -6.789e-17), (-0.1851, 0.1851, -6.789e-17), (-0.2176, 0.1454, -6.789e-17), (-0.2418, 0.1002, -6.789e-17), (-0.2567, 0.05106, -6.789e-17), (-0.2617, -1.331e-08, -6.789e-17), (-0.2567, -0.05106, -6.789e-17), (-0.2418, -0.1002, -6.789e-17), (-0.2176, -0.1454, -6.789e-17), (-0.1851, -0.1851, -6.789e-17), (-0.1454, -0.2176, -6.789e-17), (-0.1002, -0.2418, -6.789e-17), (-0.05106, -0.2567, -6.789e-17), (-3.292e-07, -0.2617, -6.789e-17), (0.05106, -0.2567, -6.789e-17), (0.1002, -0.2418, -6.789e-17), (0.1454, -0.2176, -6.789e-17), (0.1851, -0.1851, -6.789e-17), (0.2176, -0.1454, -6.789e-17), (0.2418, -0.1002, -6.789e-17), (0.2567, -0.05106, -6.789e-17), (0.2617, 1.253e-09, -6.789e-17), (0.2567, 0.05106, -6.789e-17), (0.2418, 0.1002, -6.789e-17), (0.2176, 0.1454, -6.789e-17), (0.1851, 0.1851, -6.789e-17), (0.1454, 0.2176, -6.789e-17), (0.1002, 0.2418, -6.789e-17), (0.05106, 0.2567, -6.789e-17), (-3.478e-07, -1.863e-09, -6.789e-17)], [], [(21, 20, 52, 53), (8, 7, 39, 40), (22, 21, 53, 54), (9, 8, 40, 41), (23, 22, 54, 55), (10, 9, 41, 42), (24, 23, 55, 56), (11, 10, 42, 43), (25, 24, 56, 57), (12, 11, 43, 44), (26, 25, 57, 58), (13, 12, 44, 45), (27, 26, 58, 59), (14, 13, 45, 46), (1, 0, 32, 33), (28, 27, 59, 60), (15, 14, 46, 47), (2, 1, 33, 34), (29, 28, 60, 61), (16, 15, 47, 48), (3, 2, 34, 35), (30, 29, 61, 62), (17, 16, 48, 49), (4, 3, 35, 36), (31, 30, 62, 63), (18, 17, 49, 50), (5, 4, 36, 37), (0, 31, 63, 32), (19, 18, 50, 51), (6, 5, 37, 38), (20, 19, 51, 52), (7, 6, 38, 39), (34, 33, 65, 66), (61, 60, 92, 93), (48, 47, 79, 80), (35, 34, 66, 67), (62, 61, 93, 94), (49, 48, 80, 81), (36, 35, 67, 68), (63, 62, 94, 95), (50, 49, 81, 82), (37, 36, 68, 69), (32, 63, 95, 64), (51, 50, 82, 83), (38, 37, 69, 70), (52, 51, 83, 84), (39, 38, 70, 71), (53, 52, 84, 85), (40, 39, 71, 72), (54, 53, 85, 86), (41, 40, 72, 73), (55, 54, 86, 87), (42, 41, 73, 74), (56, 55, 87, 88), (43, 42, 74, 75), (57, 56, 88, 89), (44, 43, 75, 76), (58, 57, 89, 90), (45, 44, 76, 77), (59, 58, 90, 91), (46, 45, 77, 78), (33, 32, 64, 65), (60, 59, 91, 92), (47, 46, 78, 79), (69, 68, 96), (64, 95, 96), (83, 82, 96), (70, 69, 96), (84, 83, 96), (71, 70, 96), (85, 84, 96), (72, 71, 96), (86, 85, 96), (73, 72, 96), (87, 86, 96), (74, 73, 96), (88, 87, 96), (75, 74, 96), (89, 88, 96), (76, 75, 96), (90, 89, 96), (77, 76, 96), (91, 90, 96), (78, 77, 96), (65, 64, 96), (92, 91, 96), (79, 78, 96), (66, 65, 96), (93, 92, 96), (80, 79, 96), (67, 66, 96), (94, 93, 96), (81, 80, 96), (68, 67, 96), (95, 94, 96), (82, 81, 96)])
_uv = me_circle_017.uv_layers.new(name='UVMap')
_uv.uv.foreach_set('vector', [0.0, 0.0, 0.0, 0.0, 0.0, 0.0, 0.0, 0.0, 0.0, 0.0, 0.0, 0.0, 0.0, 0.0, 0.0, 0.0, 0.0, 0.0, 0.0, 0.0, 0.0, 0.0, 0.0, 0.0, 0.0, 0.0, 0.0, 0.0, 0.0, 0.0, 0.0, 0.0, 0.0, 0.0, 0.0, 0.0, 0.0, 0.0, 0.0, 0.0, 0.0, 0.0, 0.0, 0.0, 0.0, 0.0, 0.0, 0.0, 0.0, 0.0, 0.0, 0.0, 0.0, 0.0, 0.0, 0.0, 0.0, 0.0, 0.0, 0.0, 0.0, 0.0, 0.0, 0.0, 0.0, 0.0, 0.0, 0.0, 0.0, 0.0, 0.0, 0.0, 0.0, 0.0, 0.0, 0.0, 0.0, 0.0, 0.0, 0.0, 0.0, 0.0, 0.0, 0.0, 0.0, 0.0, 0.0, 0.0, 0.0, 0.0, 0.0, 0.0, 0.0, 0.0, 0.0, 0.0, 0.0, 0.0, 0.0, 0.0, 0.0, 0.0, 0.0, 0.0, 0.0, 0.0, 0.0, 0.0, 0.0, 0.0, 0.0, 0.0, 0.0, 0.0, 0.0, 0.0, 0.0, 0.0, 0.0, 0.0, 0.0, 0.0, 0.0, 0.0, 0.0, 0.0, 0.0, 0.0, 0.0, 0.0, 0.0, 0.0, 0.0, 0.0, 0.0, 0.0, 0.0, 0.0, 0.0, 0.0, 0.0, 0.0, 0.0, 0.0, 0.0, 0.0, 0.0, 0.0, 0.0, 0.0, 0.0, 0.0, 0.0, 0.0, 0.0, 0.0, 0.0, 0.0, 0.0, 0.0, 0.0, 0.0, 0.0, 0.0, 0.0, 0.0, 0.0, 0.0, 0.0, 0.0, 0.0, 0.0, 0.0, 0.0, 0.0, 0.0, 0.0, 0.0, 0.0, 0.0, 0.0, 0.0, 0.0, 0.0, 0.0, 0.0, 0.0, 0.0, 0.0, 0.0, 0.0, 0.0, 0.0, 0.0, 0.0, 0.0, 0.0, 0.0, 0.0, 0.0, 0.0, 0.0, 0.0, 0.0, 0.0, 0.0, 0.0, 0.0, 0.0, 0.0, 0.0, 0.0, 0.0, 0.0, 0.0, 0.0, 0.0, 0.0, 0.0, 0.0, 0.0, 0.0, 0.0, 0.0, 0.0, 0.0, 0.0, 0.0, 0.0, 0.0, 0.0, 0.0, 0.0, 0.0, 0.0, 0.0, 0.0, 0.0, 0.0, 0.0, 0.0, 0.0, 0.0, 0.0, 0.0, 0.0, 0.0, 0.0, 0.0, 0.0, 0.0, 0.0, 0.0, 0.0, 0.0, 0.0, 0.0, 0.0, 0.0, 0.0, 0.0, 0.0, 0.0, 0.0, 0.0, 0.0, 0.0, 0.0, 0.0, 0.0, 0.0, 0.0, 0.0, 0.0, 0.0, 0.0, 0.0, 0.0, 0.0, 0.0, 0.0, 0.0, 0.0, 0.0, 0.0, 0.0, 0.0, 0.0, 0.0, 0.0, 0.0, 0.0, 0.0, 0.0, 0.0, 0.0, 0.0, 0.0, 0.0, 0.0, 0.0, 0.0, 0.0, 0.0, 0.0, 0.0, 0.0, 0.0, 0.0, 0.0, 0.0, 0.0, 0.0, 0.0, 0.0, 0.0, 0.0, 0.0, 0.0, 0.0, 0.0, 0.0, 0.0, 0.0, 0.0, 0.0, 0.0, 0.0, 0.0, 0.0, 0.0, 0.0, 0.0, 0.0, 0.0, 0.0, 0.0, 0.0, 0.0, 0.0, 0.0, 0.0, 0.0, 0.0, 0.0, 0.0, 0.0, 0.0, 0.0, 0.0, 0.0, 0.0, 0.0, 0.0, 0.0, 0.0, 0.0, 0.0, 0.0, 0.0, 0.0, 0.0, 0.0, 0.0, 0.0, 0.0, 0.0, 0.0, 0.0, 0.0, 0.0, 0.0, 0.0, 0.0, 0.0, 0.0, 0.0, 0.0, 0.0, 0.0, 0.0, 0.0, 0.0, 0.0, 0.0, 0.0, 0.0, 0.0, 0.0, 0.0, 0.0, 0.0, 0.0, 0.0, 0.0, 0.0, 0.0, 0.0, 0.0, 0.0, 0.0, 0.0, 0.0, 0.0, 0.0, 0.0, 0.0, 0.0, 0.0, 0.0, 0.0, 0.0, 0.0, 0.0, 0.0, 0.0, 0.0, 0.0, 0.0, 0.0, 0.0, 0.0, 0.0, 0.0, 0.0, 0.0, 0.0, 0.0, 0.0, 0.0, 0.0, 0.0, 0.0, 0.0, 0.0, 0.0, 0.0, 0.0, 0.0, 0.0, 0.0, 0.0, 0.0, 0.0, 0.0, 0.0, 0.0, 0.0, 0.0, 0.0, 0.0, 0.0, 0.0, 0.0, 0.0, 0.0, 0.0, 0.0, 0.0, 0.0, 0.0, 0.0, 0.0, 0.0, 0.0, 0.0, 0.0, 0.0, 0.0, 0.0, 0.0, 0.0, 0.0, 0.0, 0.0, 0.0, 0.0, 0.0, 0.0, 0.0, 0.0, 0.0, 0.0, 0.0, 0.0, 0.0, 0.0, 0.0, 0.0, 0.0, 0.0, 0.0, 0.0, 0.0, 0.0, 0.0, 0.0, 0.0, 0.0, 0.0, 0.0, 0.0, 0.0, 0.0, 0.0, 0.0, 0.0, 0.0, 0.0, 0.0, 0.0, 0.0, 0.0, 0.0, 0.0, 0.0, 0.0, 0.0, 0.0, 0.0, 0.0, 0.0, 0.0, 0.0, 0.0, 0.0, 0.0, 0.0, 0.0, 0.0, 0.0, 0.0, 0.0, 0.0, 0.0, 0.0, 0.0, 0.0, 0.0, 0.0, 0.0, 0.0, 0.0, 0.0, 0.0, 0.0, 0.0, 0.0, 0.0, 0.0, 0.0, 0.0, 0.0, 0.0, 0.0, 0.0, 0.0, 0.0, 0.0, 0.0, 0.0, 0.0, 0.0, 0.0, 0.0, 0.0, 0.0, 0.0, 0.0, 0.0, 0.0, 0.0, 0.0, 0.0, 0.0, 0.0, 0.0, 0.0, 0.0, 0.0, 0.0, 0.0, 0.0, 0.0, 0.0, 0.0, 0.0, 0.0, 0.0, 0.0, 0.0, 0.0, 0.0, 0.0, 0.0, 0.0, 0.0, 0.0, 0.0, 0.0, 0.0, 0.0, 0.0, 0.0, 0.0, 0.0, 0.0, 0.0, 0.0, 0.0, 0.0, 0.0, 0.0, 0.0, 0.0, 0.0, 0.0, 0.0, 0.0, 0.0, 0.0, 0.0, 0.0, 0.0, 0.0, 0.0, 0.0, 0.0, 0.0, 0.0, 0.0, 0.0, 0.0, 0.0, 0.0, 0.0, 0.0, 0.0, 0.0, 0.0, 0.0, 0.0, 0.0, 0.0, 0.0, 0.0, 0.0, 0.0, 0.0, 0.0, 0.0, 0.0, 0.0, 0.0, 0.0, 0.0, 0.0, 0.0, 0.0, 0.0, 0.0, 0.0, 0.0, 0.0, 0.0, 0.0, 0.0, 0.0, 0.0, 0.0, 0.0, 0.0, 0.0, 0.0, 0.0, 0.0, 0.0, 0.0, 0.0, 0.0, 0.0, 0.0, 0.0, 0.0, 0.0, 0.0, 0.0, 0.0, 0.0, 0.0, 0.0, 0.0, 0.0, 0.0, 0.0, 0.0, 0.0, 0.0, 0.0, 0.0, 0.0, 0.0, 0.0, 0.0])
me_circle_017.materials.append(mat_blanc)
me_circle_017.use_remesh_fix_poles = True
me_circle_017.use_remesh_preserve_attributes = False
me_circle_017.update()

# ---- objects
ob_fleche = bpy.data.objects.new('Fleche', me_plane_001)
ob_camera = bpy.data.objects.new('Camera', cam_camera)
ob_zoom = bpy.data.objects.new('Zoom', me_circle_001)
ob_solution_complete_001 = bpy.data.objects.new('Solution complete.001', me_mesh_004)
ob_fiole_jaugee_face_003 = bpy.data.objects.new('Fiole jaugee face.003', None)
ob_fiole_jaugee_face_001 = bpy.data.objects.new('Fiole jaugee face.001', None)
ob_paupiere = bpy.data.objects.new('Paupiere', me_plane)
ob_oeil = bpy.data.objects.new('Oeil', me_circle_015)
ob_pupille = bpy.data.objects.new('Pupille', me_circle_016)
ob_reflet = bpy.data.objects.new('Reflet', me_circle_017)

# ---- transforms, parenting, visibility, modifiers, constraints
ob_fleche.location = (-0.2584, 3.018, 1.998)
ob_fleche.rotation_euler = (1.571, -1.571, 0.0)
ob_fleche.scale = (1.292, 1.292, 1.292)
ob_fleche.visible_shadow = False
ob_camera.location = (-0.1598, -6.926, 1.775)
ob_camera.rotation_euler = (1.571, 0.0, 0.0)
ob_camera.lock_rotations_4d = False
ob_camera.empty_display_type = 'ARROWS'
ob_camera.color = (0.0, 0.0, 0.0, 0.0)
ob_camera.display_type = 'WIRE'
ob_camera.lineart.crease_threshold = 0.0
ob_zoom.location = (-0.9055, -2.604e-07, 1.966)
ob_zoom.rotation_euler = (1.571, -0.0, 0.0)
ob_zoom.scale = (0.6131, 0.6131, 0.6131)
ob_solution_complete_001.location = (-2.433, -0.4717, -0.03515)
ob_solution_complete_001.scale = (1.13, 1.13, 1.13)
_m = ob_solution_complete_001.modifiers.new('Auto Smooth', 'NODES')
_m.node_group = ng_auto_smooth
_gi = [s.identifier for s in ng_auto_smooth.interface.items_tree if s.item_type == 'SOCKET' and s.in_out == 'INPUT']
_m[_gi[1]] = 3.142  # Angle
ob_fiole_jaugee_face_003.location = (-1.033, -0.4717, -2.831)
ob_fiole_jaugee_face_003.rotation_euler = (0.0, -0.0, 1.571)
ob_fiole_jaugee_face_003.scale = (2.545, 2.545, 2.545)
ob_fiole_jaugee_face_003.empty_image_offset = (0.0, 0.0)
ob_fiole_jaugee_face_003.use_grease_pencil_lights = True
ob_fiole_jaugee_face_001.location = (-1.033, -0.4717, -2.831)
ob_fiole_jaugee_face_001.rotation_euler = (0.0, -0.0, 1.571)
ob_fiole_jaugee_face_001.scale = (2.545, 2.545, 2.545)
ob_fiole_jaugee_face_001.empty_image_offset = (0.0, 0.0)
ob_fiole_jaugee_face_001.use_grease_pencil_lights = True
_m = ob_fiole_jaugee_face_001.modifiers.new('Thickness', 'GREASE_PENCIL_THICKNESS')
_m.show_render = True
_m.custom_curve.use_clip = True
_m.custom_curve.clip_max_x = 1.0
_m.custom_curve.clip_max_y = 1.0
_m.custom_curve.extend = 'EXTRAPOLATED'
_m.custom_curve.white_level = (1.0, 1.0, 1.0)
_m.thickness_factor = 0.45
ob_paupiere.location = (-0.1342, -2.685e-07, 1.998)
_m = ob_paupiere.modifiers.new('Mirror', 'MIRROR')
_m.use_axis = (False, False, True)
_m.use_clip = True
ob_oeil.location = (1.121, -2.69e-07, 2.002)
ob_oeil.rotation_euler = (1.571, -0.0, 0.0)
ob_oeil.scale = (0.6565, 0.6565, 0.6565)
_m = ob_oeil.modifiers.new('Subdivision', 'SUBSURF')
ob_pupille.location = (0.5381, -2.685e-07, 1.998)
ob_pupille.rotation_euler = (1.571, -0.0, 0.0)
ob_pupille.scale = (0.09894, 0.2446, 0.2446)
ob_reflet.location = (0.5046, -2.812e-07, 2.093)
ob_reflet.rotation_euler = (1.571, 0.1726, 2.342e-08)
ob_reflet.scale = (0.02854, 0.07057, 0.07057)
ob_reflet.visible_shadow = False

# ---- collection membership
scene.collection.objects.link(ob_fleche)
col_collection.objects.link(ob_camera)
col_remplissage.objects.link(ob_zoom)
col_remplissage.objects.link(ob_solution_complete_001)
col_remplissage.objects.link(ob_fiole_jaugee_face_003)
col_remplissage.objects.link(ob_fiole_jaugee_face_001)
col_oeil.objects.link(ob_paupiere)
col_oeil.objects.link(ob_oeil)
col_oeil.objects.link(ob_pupille)
col_oeil.objects.link(ob_reflet)

# ---- scene / render settings (as saved in the file)
scene.camera = ob_camera
scene.frame_start = 1; scene.frame_end = 6; scene.frame_set(1)
scene.render.engine = 'BLENDER_EEVEE_NEXT'
scene.render.image_settings.compression = 100
scene.render.resolution_x = 1080
scene.render.resolution_y = 848
scene.render.resolution_percentage = 50
scene.render.film_transparent = True
scene.cycles.sampling_pattern = 'TABULATED_SOBOL'
scene.cycles.use_light_tree = False
scene.view_settings.view_transform = 'Standard'
bpy.context.view_layer.update()
